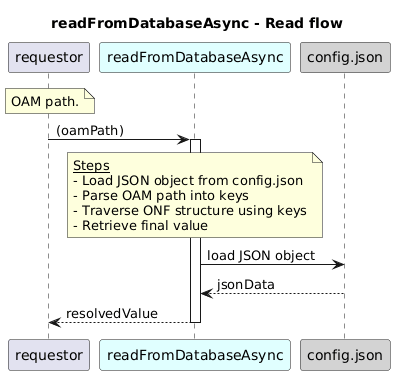

The diagram above was rendered by PlantUML. Its source (embedded in the PNG):
@startuml
skinparam responseMessageBelowArrow true

title
readFromDatabaseAsync - Read flow
end title

participant "requestor" as requestor
participant "readFromDatabaseAsync" as fo #LightCyan
participant "config.json" as cfg #LightGrey

note over requestor
   OAM path.
end note

requestor -> fo: (oamPath)
activate fo

note over fo
  <u>Steps</u>
  - Load JSON object from config.json
  - Parse OAM path into keys
  - Traverse ONF structure using keys
  - Retrieve final value
end note

fo -> cfg: load JSON object
cfg --> fo: jsonData

fo --> requestor: resolvedValue
deactivate fo
@enduml